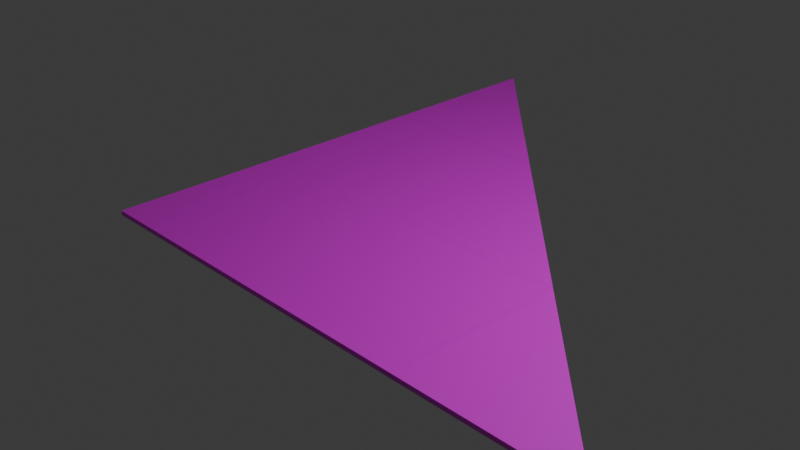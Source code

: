 # Source: diag_s3_01.blend  (saved by Blender 4.0.36; exported with 4.5.12 LTS)
import bpy
from mathutils import Matrix  # noqa: F401  (used for matrix-valued properties, if any)

bpy.ops.wm.read_factory_settings(use_empty=True)
scene = bpy.context.scene
scene.name = 'Scene'

# ---- collections
col_collection = bpy.data.collections.new('Collection'); scene.collection.children.link(col_collection)

# ---- images (referenced by path relative to the original .blend; pixels are not part of the script)
import os
ASSET_DIR = os.environ.get("B2B_ASSET_DIR", "")  # directory of the original .blend (textures are referenced by path, not embedded)
HERE = os.path.dirname(os.path.abspath(__file__))  # packed textures are extracted next to this script under _unpacked/

def load_image(name, relpath, width, height, colorspace="sRGB"):
    """Load a texture the original file referenced (path relative to the .blend, or extracted next to this script)."""
    p = next((c for c in (os.path.join(HERE, relpath), os.path.join(ASSET_DIR, relpath)) if relpath and os.path.exists(c)), "")
    if p:
        img = bpy.data.images.load(p, check_existing=True)
        img.name = name
    else:  # same state as the original file: an image datablock whose file is absent (Cycles renders it pink)
        img = bpy.data.images.new(name, width, height)
        img.source = "FILE"
        img.filepath = "//" + (relpath or name)
    img.colorspace_settings.name = colorspace
    return img
img_tile01_png = load_image('tile01.png', 'tile01.png', 1024, 1024, 'sRGB')
img_tile_diag01_png = load_image('tile_diag01.png', 'tile_diag01.png', 1024, 1024, 'sRGB')
img_tile_diag01_png_001 = load_image('tile_diag01.png.001', 'tile_diag01.png', 1024, 1024, 'sRGB')
img_tile_diag01_png_002 = load_image('tile_diag01.png.002', 'tile_diag01.png', 1024, 1024, 'sRGB')

# ---- materials (node trees are filled in below, after node groups)
mat_tile = bpy.data.materials.new('tile')
mat_tile.surface_render_method = 'BLENDED'
mat_tile.blend_method = 'BLEND'
mat_tile.use_transparent_shadow = False
mat_tile_001 = bpy.data.materials.new('tile.001')
mat_tile_001.surface_render_method = 'BLENDED'
mat_tile_001.blend_method = 'BLEND'
mat_tile_001.use_transparent_shadow = False
mat_tile_002 = bpy.data.materials.new('tile.002')
mat_tile_002.surface_render_method = 'BLENDED'
mat_tile_002.blend_method = 'BLEND'
mat_tile_002.use_transparent_shadow = False
mat_tile_003 = bpy.data.materials.new('tile.003')
mat_tile_003.surface_render_method = 'BLENDED'
mat_tile_003.blend_method = 'BLEND'
mat_tile_003.use_transparent_shadow = False

# ---- material node trees
mat_tile.use_nodes = True; mat_tile.node_tree.nodes.clear()
_N = mat_tile.node_tree.nodes; _L = mat_tile.node_tree.links
n0 = _N.new('ShaderNodeBsdfPrincipled'); n0.name = 'Principled BSDF'; n0.location = (10, 300)
n0.inputs[3].default_value = 1.45
n0.inputs[4].default_value = 0.821
n1 = _N.new('ShaderNodeOutputMaterial'); n1.name = 'Material Output'; n1.location = (300, 300)
n2 = _N.new('ShaderNodeTexImage'); n2.name = 'Image Texture'; n2.location = (-280, 271)
n2.image = img_tile01_png
_L.new(n0.outputs[0], n1.inputs[0])
_L.new(n2.outputs[0], n0.inputs[0])
n1.is_active_output = True
mat_tile_001.use_nodes = True; mat_tile_001.node_tree.nodes.clear()
_N = mat_tile_001.node_tree.nodes; _L = mat_tile_001.node_tree.links
n0 = _N.new('ShaderNodeBsdfPrincipled'); n0.name = 'Principled BSDF'; n0.location = (10, 300)
n0.inputs[3].default_value = 1.45
n0.inputs[4].default_value = 0.821
n1 = _N.new('ShaderNodeOutputMaterial'); n1.name = 'Material Output'; n1.location = (300, 300)
n2 = _N.new('ShaderNodeTexImage'); n2.name = 'Image Texture'; n2.location = (-280, 271)
n2.image = img_tile_diag01_png
_L.new(n0.outputs[0], n1.inputs[0])
_L.new(n2.outputs[0], n0.inputs[0])
n1.is_active_output = True
mat_tile_002.use_nodes = True; mat_tile_002.node_tree.nodes.clear()
_N = mat_tile_002.node_tree.nodes; _L = mat_tile_002.node_tree.links
n0 = _N.new('ShaderNodeBsdfPrincipled'); n0.name = 'Principled BSDF'; n0.location = (10, 300)
n0.inputs[3].default_value = 1.45
n0.inputs[4].default_value = 0.821
n1 = _N.new('ShaderNodeOutputMaterial'); n1.name = 'Material Output'; n1.location = (300, 300)
n2 = _N.new('ShaderNodeTexImage'); n2.name = 'Image Texture'; n2.location = (-280, 271)
n2.image = img_tile_diag01_png_001
_L.new(n0.outputs[0], n1.inputs[0])
_L.new(n2.outputs[0], n0.inputs[0])
n1.is_active_output = True
mat_tile_003.use_nodes = True; mat_tile_003.node_tree.nodes.clear()
_N = mat_tile_003.node_tree.nodes; _L = mat_tile_003.node_tree.links
n0 = _N.new('ShaderNodeBsdfPrincipled'); n0.name = 'Principled BSDF'; n0.location = (10, 300)
n0.inputs[3].default_value = 1.45
n0.inputs[4].default_value = 0.821
n1 = _N.new('ShaderNodeOutputMaterial'); n1.name = 'Material Output'; n1.location = (300, 300)
n2 = _N.new('ShaderNodeTexImage'); n2.name = 'Image Texture'; n2.location = (-280, 271)
n2.image = img_tile_diag01_png_002
_L.new(n0.outputs[0], n1.inputs[0])
_L.new(n2.outputs[0], n0.inputs[0])
n1.is_active_output = True

# ---- world
world_world = bpy.data.worlds.new('World'); scene.world = world_world
world_world.use_nodes = True; world_world.node_tree.nodes.clear()
_N = world_world.node_tree.nodes; _L = world_world.node_tree.links
n0 = _N.new('ShaderNodeOutputWorld'); n0.name = 'World Output'; n0.location = (300, 300)
n1 = _N.new('ShaderNodeBackground'); n1.name = 'Background'; n1.location = (10, 300)
n1.inputs[0].default_value = (0.05088, 0.05088, 0.05088, 1.0)
_L.new(n1.outputs[0], n0.inputs[0])
n0.is_active_output = True
world_world.color = (0.05088, 0.05088, 0.05088)
world_world.use_sun_shadow = False
world_world.sun_shadow_jitter_overblur = 0.0

# ---- cameras
cam_camera = bpy.data.cameras.new('Camera')
cam_camera.clip_end = 100.0
cam_camera.ortho_scale = 7.314

# ---- lights
light_light = bpy.data.lights.new('Light', 'POINT')
light_light.transmission_factor = 0.0
light_light.use_soft_falloff = False
light_light.energy = 1000.0
light_light.shadow_soft_size = 0.1
light_light.shadow_maximum_resolution = 0.006
light_light.use_absolute_resolution = True

# ---- meshes
me_plane = bpy.data.meshes.new('Plane')
me_plane.from_pydata([(-1.0, -1.0, 0.0), (1.0, -1.0, 0.0), (-1.0, 1.0, 0.0), (-1.0, -1.0, 0.05), (1.0, -1.0, 0.05), (-1.0, 1.0, 0.05), (0.0, 0.0, 0.0), (0.0, 1.0, 0.0), (1.0, 0.0, 0.0), (0.0, 0.0, 0.05), (1.0, 0.0, 0.05), (0.0, 1.0, 0.05)], [], [(0, 1, 4, 3), (2, 0, 3, 5), (1, 0, 2, 7, 6, 8), (11, 5, 3, 4, 10, 9), (7, 2, 5, 11), (10, 4, 1, 8), (9, 6, 7, 11), (8, 6, 9, 10)])
_uv = me_plane.uv_layers.new(name='UVMap')
_uv.uv.foreach_set('vector', [1.585e-05, 1.0, 1.581e-05, 1.579e-05, 0.02502, 1.579e-05, 0.02502, 1.0, 0.02502, 1.579e-05, 0.02502, 1.0, 1.586e-05, 1.0, 1.581e-05, 1.582e-05, 0.0001, 0.0001002, 2.0, 0.0001, 2.0, 2.0, 0.9999, 2.0, 0.9999, 0.9999, 0.0001001, 0.9999, 2.0, 0.9999, 2.0, 2.0, 9.998e-05, 2.0, 0.0001, 9.994e-05, 0.9999, 0.0001, 0.9999, 0.9999, 2.236e-05, 1.0, 2.239e-05, 2.247e-05, 0.02266, 2.241e-05, 0.02266, 1.0, 0.0241, 2.235e-05, 0.0241, 1.0, 2.238e-05, 1.0, 2.236e-05, 2.235e-05, 0.02118, 1.0, 2.238e-05, 1.0, 2.236e-05, 2.241e-05, 0.02118, 2.241e-05, 2.236e-05, 1.0, 2.239e-05, 2.235e-05, 0.02366, 2.235e-05, 0.02366, 1.0])
me_plane.materials.append(mat_tile)
me_plane.update()
me_plane_001 = bpy.data.meshes.new('Plane.001')
me_plane_001.from_pydata([(1.0, -1.0, 0.0), (-1.0, 1.0, 0.0), (1.0, 1.0, 0.0), (1.0, -1.0, 0.05), (-1.0, 1.0, 0.05), (1.0, 1.0, 0.05)], [], [(2, 1, 4, 5), (0, 2, 5, 3), (1, 2, 0), (3, 5, 4), (0, 3, 4, 1)])
_uv = me_plane_001.uv_layers.new(name='UVMap')
_uv.uv.foreach_set('vector', [0.02502, 1.579e-05, 0.02502, 1.0, 1.586e-05, 1.0, 1.581e-05, 1.582e-05, 1.585e-05, 1.0, 1.581e-05, 1.579e-05, 0.02502, 1.579e-05, 0.02502, 1.0, 0.9999, 0.9999, 1.0, -0.0001002, 0.0001, 9.997e-05, 7.067e-05, 7.071e-05, 1.0, 0.0, 1.0, 0.9999, 0.01769, 1.0, 1.334e-05, 1.0, 1.33e-05, 1.329e-05, 0.01769, 1.329e-05])
me_plane_001.materials.append(mat_tile_001)
me_plane_001.update()
me_plane_002 = bpy.data.meshes.new('Plane.002')
me_plane_002.from_pydata([(1.0, -1.0, 0.0), (-1.0, 1.0, 0.0), (1.0, 1.0, 0.0), (1.0, -1.0, 0.05), (-1.0, 1.0, 0.05), (1.0, 1.0, 0.05)], [], [(2, 1, 4, 5), (0, 2, 5, 3), (1, 2, 0), (3, 5, 4), (0, 3, 4, 1)])
_uv = me_plane_002.uv_layers.new(name='UVMap')
_uv.uv.foreach_set('vector', [0.02502, 1.579e-05, 0.02502, 1.0, 1.586e-05, 1.0, 1.581e-05, 1.582e-05, 1.585e-05, 1.0, 1.581e-05, 1.579e-05, 0.02502, 1.579e-05, 0.02502, 1.0, 0.9999, 0.9999, 1.0, -0.0001002, 0.0001, 9.997e-05, 7.067e-05, 7.071e-05, 1.0, 0.0, 1.0, 0.9999, 0.01769, 1.0, 1.334e-05, 1.0, 1.33e-05, 1.329e-05, 0.01769, 1.329e-05])
me_plane_002.materials.append(mat_tile_002)
me_plane_002.update()
me_plane_003 = bpy.data.meshes.new('Plane.003')
me_plane_003.from_pydata([(1.0, -1.0, 0.0), (-1.0, 1.0, 0.0), (1.0, 1.0, 0.0), (1.0, -1.0, 0.05), (-1.0, 1.0, 0.05), (1.0, 1.0, 0.05)], [], [(2, 1, 4, 5), (0, 2, 5, 3), (1, 2, 0), (3, 5, 4), (0, 3, 4, 1)])
_uv = me_plane_003.uv_layers.new(name='UVMap')
_uv.uv.foreach_set('vector', [0.02502, 1.579e-05, 0.02502, 1.0, 1.586e-05, 1.0, 1.581e-05, 1.582e-05, 1.585e-05, 1.0, 1.581e-05, 1.579e-05, 0.02502, 1.579e-05, 0.02502, 1.0, 0.9999, 0.9999, 1.0, -0.0001002, 0.0001, 9.997e-05, 7.067e-05, 7.071e-05, 1.0, 0.0, 1.0, 0.9999, 0.01769, 1.0, 1.334e-05, 1.0, 1.33e-05, 1.329e-05, 0.01769, 1.329e-05])
me_plane_003.materials.append(mat_tile_003)
me_plane_003.update()

# ---- objects
ob_light = bpy.data.objects.new('Light', light_light)
ob_camera = bpy.data.objects.new('Camera', cam_camera)
ob_plane = bpy.data.objects.new('Plane', me_plane)
ob_plane_001 = bpy.data.objects.new('Plane.001', me_plane_001)
ob_plane_002 = bpy.data.objects.new('Plane.002', me_plane_002)
ob_plane_003 = bpy.data.objects.new('Plane.003', me_plane_003)

# ---- transforms, parenting, visibility, modifiers, constraints
ob_light.location = (4.076, 1.005, 5.904)
ob_light.rotation_euler = (0.6503, 0.05522, 1.866)
ob_light.lock_rotations_4d = False
ob_light.empty_display_type = 'ARROWS'
ob_light.color = (0.0, 0.0, 0.0, 0.0)
ob_light.lineart.crease_threshold = 0.0
ob_camera.location = (7.359, -6.926, 4.958)
ob_camera.rotation_euler = (1.109, 0.0, 0.8149)
ob_camera.lock_rotations_4d = False
ob_camera.empty_display_type = 'ARROWS'
ob_camera.color = (0.0, 0.0, 0.0, 0.0)
ob_camera.display_type = 'WIRE'
ob_camera.lineart.crease_threshold = 0.0
ob_plane.location = (0.0, 0.0, 0.0)
ob_plane.scale = (2.0, 2.0, 1.0)
ob_plane_001.location = (1.0, 1.0, 0.0)
ob_plane_001.rotation_euler = (0.0, 0.0, 3.142)
ob_plane_002.location = (3.0, -1.0, 0.0)
ob_plane_002.rotation_euler = (0.0, 0.0, 3.142)
ob_plane_003.location = (-1.0, 3.0, 0.0)
ob_plane_003.rotation_euler = (0.0, 0.0, 3.142)

# ---- collection membership
col_collection.objects.link(ob_light)
col_collection.objects.link(ob_camera)
col_collection.objects.link(ob_plane)
col_collection.objects.link(ob_plane_001)
col_collection.objects.link(ob_plane_002)
col_collection.objects.link(ob_plane_003)

# ---- scene / render settings (as saved in the file)
scene.camera = ob_camera
scene.frame_start = 1; scene.frame_end = 250; scene.frame_set(1)
scene.render.engine = 'BLENDER_EEVEE_NEXT'
scene.cycles.sampling_pattern = 'TABULATED_SOBOL'
bpy.context.view_layer.update()
